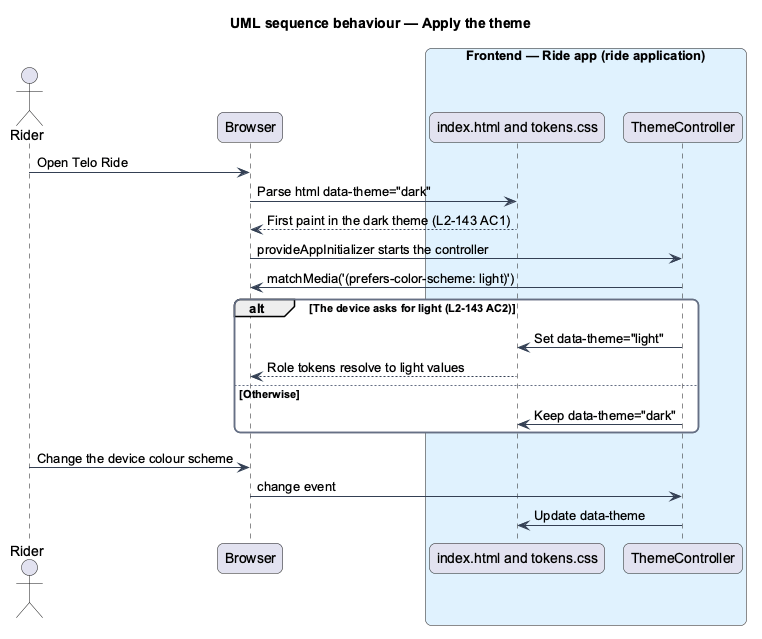

The diagram above was rendered by PlantUML. Its source (embedded in the PNG):
@startuml
title UML sequence behaviour — Apply the theme
skinparam backgroundColor #FFFFFF
skinparam shadowing false
skinparam roundcorner 12
skinparam defaultFontName Arial
skinparam ArrowColor #344054
skinparam rectangle {
  BorderColor #344054
  FontColor #101828
}
skinparam package {
  BorderColor #667085
  FontColor #101828
  BackgroundColor #F9FAFB
}
actor "Rider" as actor
participant "Browser" as browser
box "Frontend — Ride app (ride application)" #E0F2FE
  participant "index.html and tokens.css" as doc
  participant "ThemeController" as theme
end box
actor -> browser : Open Telo Ride
browser -> doc : Parse html data-theme="dark"
doc --> browser : First paint in the dark theme (L2-143 AC1)
browser -> theme : provideAppInitializer starts the controller
theme -> browser : matchMedia('(prefers-color-scheme: light)')
alt The device asks for light (L2-143 AC2)
  theme -> doc : Set data-theme="light"
  doc --> browser : Role tokens resolve to light values
else Otherwise
  theme -> doc : Keep data-theme="dark"
end
actor -> browser : Change the device colour scheme
browser -> theme : change event
theme -> doc : Update data-theme
@enduml